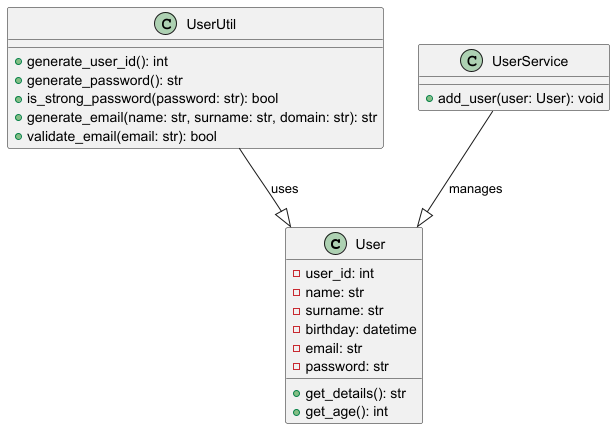

The diagram above was rendered by PlantUML. Its source (embedded in the PNG):
@startuml
class User {
    - user_id: int
    - name: str
    - surname: str
    - birthday: datetime
    - email: str
    - password: str
    + get_details(): str
    + get_age(): int
}

class UserUtil {
    + generate_user_id(): int
    + generate_password(): str
    + is_strong_password(password: str): bool
    + generate_email(name: str, surname: str, domain: str): str
    + validate_email(email: str): bool
}

class UserService {
    + add_user(user: User): void
}

UserUtil --|> User : uses
UserService --|> User : manages

@enduml